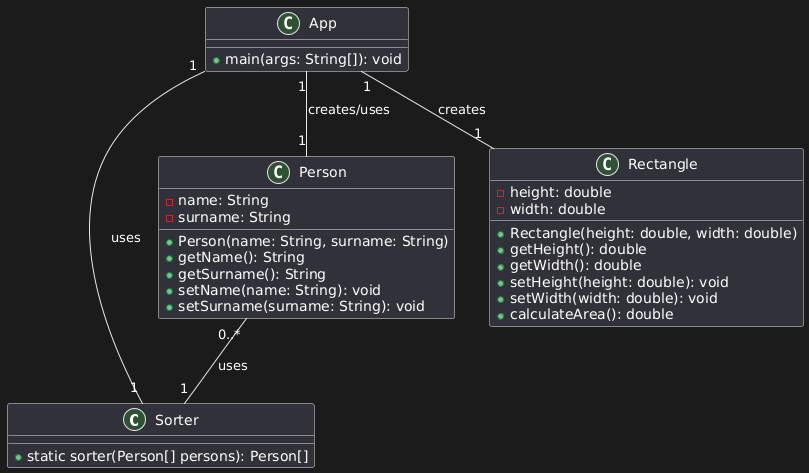

The diagram above was rendered by PlantUML. Its source (embedded in the PNG):
@startuml
class Sorter {
  +static sorter(Person[] persons): Person[]
}

class Person {
  -name: String
  -surname: String
  +Person(name: String, surname: String)
  +getName(): String
  +getSurname(): String
  +setName(name: String): void
  +setSurname(surname: String): void
}

class App {
  +main(args: String[]): void
}

class Rectangle {
  -height: double
  -width: double
  +Rectangle(height: double, width: double)
  +getHeight(): double
  +getWidth(): double
  +setHeight(height: double): void
  +setWidth(width: double): void
  +calculateArea(): double
}

Person "0..*" -- "1" Sorter : uses
App "1" -- "1" Person : creates/uses
App "1" -- "1" Sorter : uses
App "1" -- "1" Rectangle : creates
@enduml